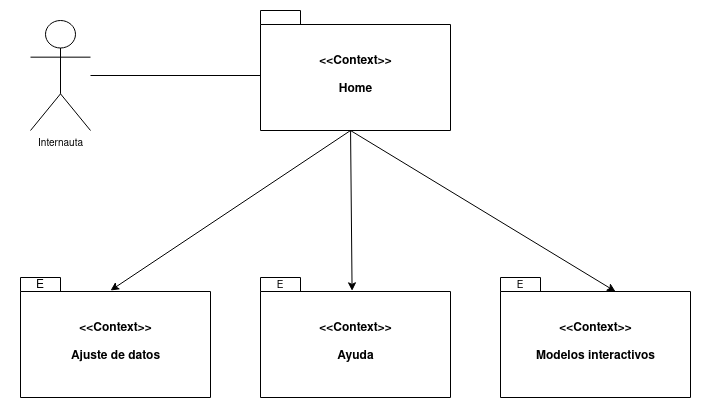

The diagram above was exported from draw.io. Its source (the exported page's mxGraphModel, read from the mxfile embedded in the PNG):
<mxGraphModel dx="816" dy="481" grid="1" gridSize="10" guides="1" tooltips="1" connect="1" arrows="1" fold="1" page="1" pageScale="1" pageWidth="827" pageHeight="1169" math="0" shadow="0">
  <root>
    <mxCell id="0" />
    <mxCell id="1" parent="0" />
    <mxCell id="Pn3ebbAdkVkWeK6uglVJ-1" value="&lt;div&gt;&amp;lt;&amp;lt;Context&amp;gt;&amp;gt;&lt;/div&gt;&lt;div&gt;&lt;br&gt;&lt;/div&gt;&lt;div&gt;Modelos interactivos&lt;br&gt;&lt;/div&gt;" style="shape=folder;fontStyle=1;spacingTop=10;tabWidth=40;tabHeight=14;tabPosition=left;html=1;" parent="1" vertex="1">
      <mxGeometry x="720" y="407" width="190" height="120" as="geometry" />
    </mxCell>
    <mxCell id="Pn3ebbAdkVkWeK6uglVJ-2" value="&lt;font style=&quot;font-size: 10px&quot;&gt;E&lt;/font&gt;" style="text;html=1;strokeColor=none;fillColor=none;align=center;verticalAlign=middle;whiteSpace=wrap;rounded=0;" parent="1" vertex="1">
      <mxGeometry x="710" y="400" width="60" height="30" as="geometry" />
    </mxCell>
    <mxCell id="Pn3ebbAdkVkWeK6uglVJ-3" value="&lt;div&gt;&amp;lt;&amp;lt;Context&amp;gt;&amp;gt;&lt;/div&gt;&lt;div&gt;&lt;br&gt;&lt;/div&gt;&lt;div&gt;Ayuda&lt;br&gt;&lt;/div&gt;" style="shape=folder;fontStyle=1;spacingTop=10;tabWidth=40;tabHeight=14;tabPosition=left;html=1;" parent="1" vertex="1">
      <mxGeometry x="480" y="407" width="190" height="120" as="geometry" />
    </mxCell>
    <mxCell id="Pn3ebbAdkVkWeK6uglVJ-4" value="&lt;font style=&quot;font-size: 10px&quot;&gt;E&lt;/font&gt;" style="text;html=1;strokeColor=none;fillColor=none;align=center;verticalAlign=middle;whiteSpace=wrap;rounded=0;" parent="1" vertex="1">
      <mxGeometry x="470" y="400" width="60" height="30" as="geometry" />
    </mxCell>
    <mxCell id="Pn3ebbAdkVkWeK6uglVJ-5" value="&lt;div&gt;&amp;lt;&amp;lt;Context&amp;gt;&amp;gt;&lt;/div&gt;&lt;div&gt;&lt;br&gt;&lt;/div&gt;&lt;div&gt;Ajuste de datos&lt;br&gt;&lt;/div&gt;" style="shape=folder;fontStyle=1;spacingTop=10;tabWidth=40;tabHeight=14;tabPosition=left;html=1;" parent="1" vertex="1">
      <mxGeometry x="240" y="407" width="190" height="120" as="geometry" />
    </mxCell>
    <mxCell id="Pn3ebbAdkVkWeK6uglVJ-6" value="E" style="text;html=1;strokeColor=none;fillColor=none;align=center;verticalAlign=middle;whiteSpace=wrap;rounded=0;" parent="1" vertex="1">
      <mxGeometry x="230" y="400" width="60" height="30" as="geometry" />
    </mxCell>
    <mxCell id="Pn3ebbAdkVkWeK6uglVJ-7" value="&lt;div&gt;&amp;lt;&amp;lt;Context&amp;gt;&amp;gt;&lt;/div&gt;&lt;div&gt;&lt;br&gt;&lt;/div&gt;&lt;div&gt;Home&lt;/div&gt;" style="shape=folder;fontStyle=1;spacingTop=10;tabWidth=40;tabHeight=14;tabPosition=left;html=1;" parent="1" vertex="1">
      <mxGeometry x="480" y="140" width="190" height="120" as="geometry" />
    </mxCell>
    <mxCell id="Pn3ebbAdkVkWeK6uglVJ-9" value="Internauta" style="shape=umlActor;verticalLabelPosition=bottom;verticalAlign=top;html=1;outlineConnect=0;fontSize=10;" parent="1" vertex="1">
      <mxGeometry x="250" y="150" width="60" height="110" as="geometry" />
    </mxCell>
    <mxCell id="Pn3ebbAdkVkWeK6uglVJ-11" value="" style="endArrow=none;html=1;rounded=0;fontSize=10;" parent="1" source="Pn3ebbAdkVkWeK6uglVJ-9" edge="1">
      <mxGeometry width="50" height="50" relative="1" as="geometry">
        <mxPoint x="540" y="300" as="sourcePoint" />
        <mxPoint x="480" y="205" as="targetPoint" />
      </mxGeometry>
    </mxCell>
    <mxCell id="Pn3ebbAdkVkWeK6uglVJ-12" value="" style="endArrow=classic;html=1;rounded=0;fontSize=10;entryX=0.474;entryY=0.108;entryDx=0;entryDy=0;entryPerimeter=0;exitX=0.474;exitY=1;exitDx=0;exitDy=0;exitPerimeter=0;" parent="1" source="Pn3ebbAdkVkWeK6uglVJ-7" target="Pn3ebbAdkVkWeK6uglVJ-5" edge="1">
      <mxGeometry width="50" height="50" relative="1" as="geometry">
        <mxPoint x="540" y="390" as="sourcePoint" />
        <mxPoint x="590" y="340" as="targetPoint" />
      </mxGeometry>
    </mxCell>
    <mxCell id="Pn3ebbAdkVkWeK6uglVJ-13" value="" style="endArrow=classic;html=1;rounded=0;fontSize=10;entryX=0;entryY=0;entryDx=115;entryDy=14;entryPerimeter=0;" parent="1" target="Pn3ebbAdkVkWeK6uglVJ-1" edge="1">
      <mxGeometry width="50" height="50" relative="1" as="geometry">
        <mxPoint x="570" y="260" as="sourcePoint" />
        <mxPoint x="590" y="340" as="targetPoint" />
      </mxGeometry>
    </mxCell>
    <mxCell id="Pn3ebbAdkVkWeK6uglVJ-14" value="" style="endArrow=classic;html=1;rounded=0;fontSize=10;entryX=0.482;entryY=0.111;entryDx=0;entryDy=0;entryPerimeter=0;exitX=0.474;exitY=0.996;exitDx=0;exitDy=0;exitPerimeter=0;" parent="1" source="Pn3ebbAdkVkWeK6uglVJ-7" target="Pn3ebbAdkVkWeK6uglVJ-3" edge="1">
      <mxGeometry width="50" height="50" relative="1" as="geometry">
        <mxPoint x="540" y="390" as="sourcePoint" />
        <mxPoint x="590" y="340" as="targetPoint" />
      </mxGeometry>
    </mxCell>
  </root>
</mxGraphModel>